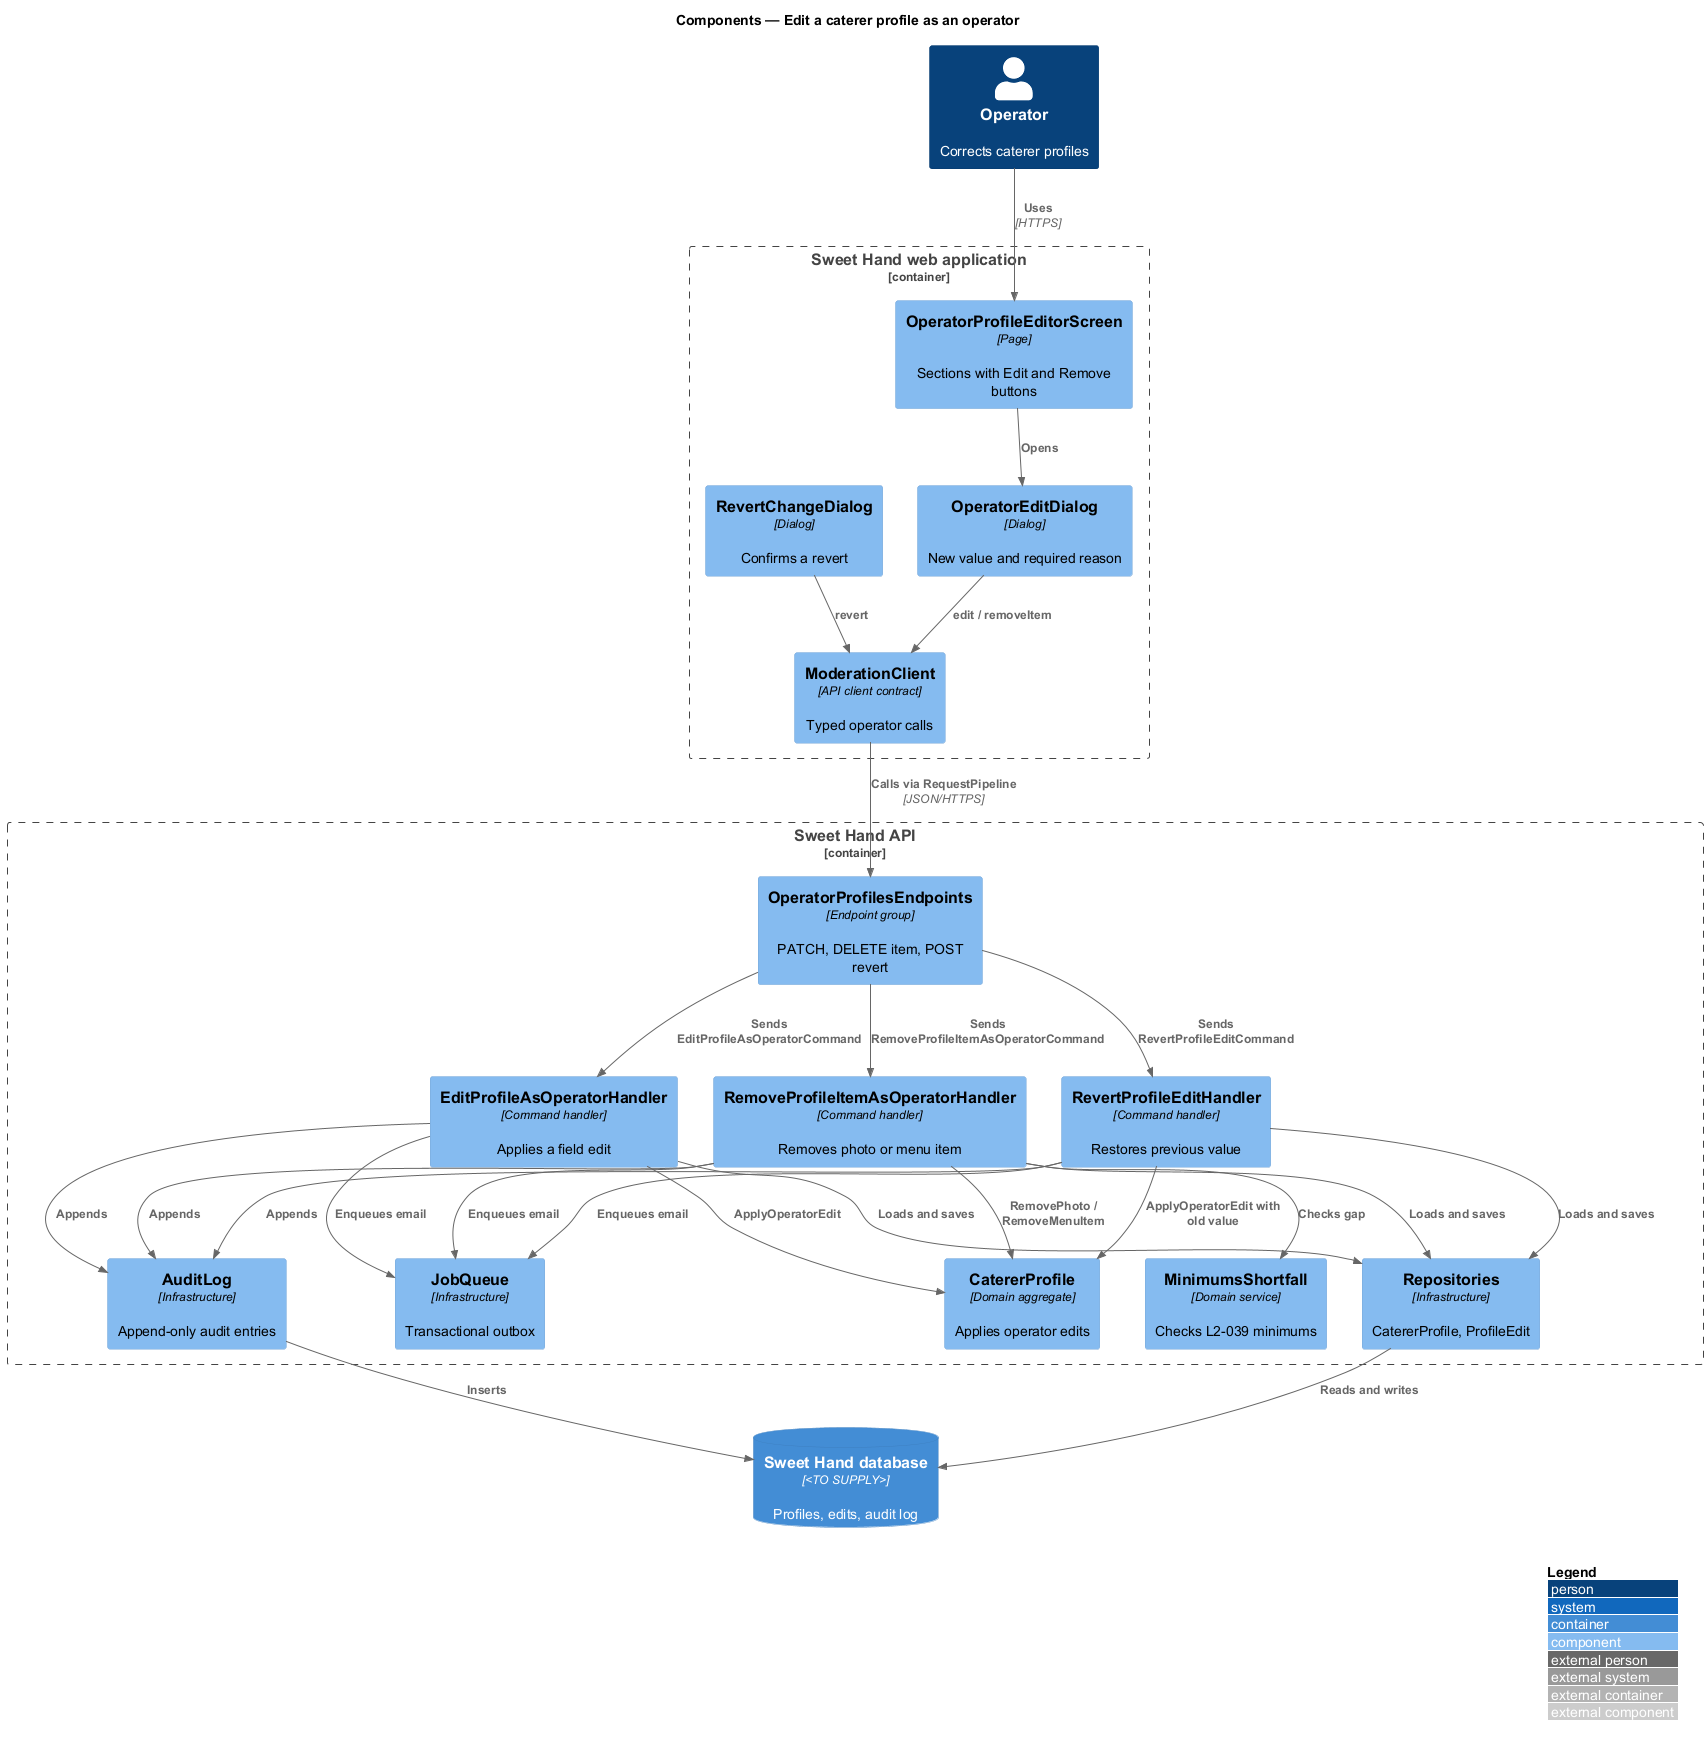

The diagram above was rendered by PlantUML. Its source (embedded in the PNG):
@startuml
!include <C4/C4_Component>
LAYOUT_WITH_LEGEND()
title Components — Edit a caterer profile as an operator

Person(operator, "Operator", "Corrects caterer profiles")
Container_Boundary(web, "Sweet Hand web application") {
  Component(editor, "OperatorProfileEditorScreen", "Page", "Sections with Edit and Remove buttons")
  Component(editDlg, "OperatorEditDialog", "Dialog", "New value and required reason")
  Component(revertDlg, "RevertChangeDialog", "Dialog", "Confirms a revert")
  Component(client, "ModerationClient", "API client contract", "Typed operator calls")
}
Container_Boundary(api, "Sweet Hand API") {
  Component(endpoints, "OperatorProfilesEndpoints", "Endpoint group", "PATCH, DELETE item, POST revert")
  Component(editH, "EditProfileAsOperatorHandler", "Command handler", "Applies a field edit")
  Component(removeH, "RemoveProfileItemAsOperatorHandler", "Command handler", "Removes photo or menu item")
  Component(revertH, "RevertProfileEditHandler", "Command handler", "Restores previous value")
  Component(profile, "CatererProfile", "Domain aggregate", "Applies operator edits")
  Component(shortfall, "MinimumsShortfall", "Domain service", "Checks L2-039 minimums")
  Component(audit, "AuditLog", "Infrastructure", "Append-only audit entries")
  Component(jobs, "JobQueue", "Infrastructure", "Transactional outbox")
  Component(repo, "Repositories", "Infrastructure", "CatererProfile, ProfileEdit")
}
ContainerDb(db, "Sweet Hand database", "<TO SUPPLY>", "Profiles, edits, audit log")

Rel(operator, editor, "Uses", "HTTPS")
Rel(editor, editDlg, "Opens")
Rel(editDlg, client, "edit / removeItem")
Rel(revertDlg, client, "revert")
Rel(client, endpoints, "Calls via RequestPipeline", "JSON/HTTPS")
Rel(endpoints, editH, "Sends EditProfileAsOperatorCommand")
Rel(endpoints, removeH, "Sends RemoveProfileItemAsOperatorCommand")
Rel(endpoints, revertH, "Sends RevertProfileEditCommand")
Rel(editH, profile, "ApplyOperatorEdit")
Rel(removeH, profile, "RemovePhoto / RemoveMenuItem")
Rel(removeH, shortfall, "Checks gap")
Rel(revertH, profile, "ApplyOperatorEdit with old value")
Rel(editH, audit, "Appends")
Rel(removeH, audit, "Appends")
Rel(revertH, audit, "Appends")
Rel(editH, jobs, "Enqueues email")
Rel(removeH, jobs, "Enqueues email")
Rel(revertH, jobs, "Enqueues email")
Rel(editH, repo, "Loads and saves")
Rel(removeH, repo, "Loads and saves")
Rel(revertH, repo, "Loads and saves")
Rel(repo, db, "Reads and writes")
Rel(audit, db, "Inserts")
@enduml